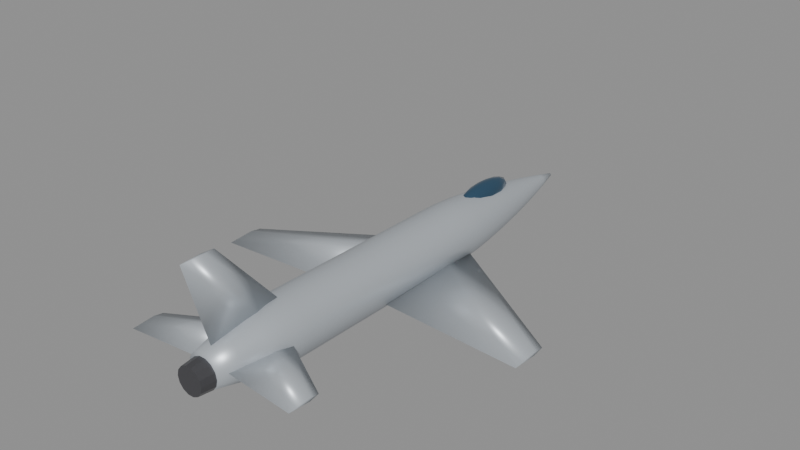 # Source: a4.blend  (saved by Blender 5.0.119; exported with 4.5.12 LTS)
import bpy
from mathutils import Matrix  # noqa: F401  (used for matrix-valued properties, if any)

bpy.ops.wm.read_factory_settings(use_empty=True)
scene = bpy.context.scene
scene.name = 'Scene'

# ---- materials (node trees are filled in below, after node groups)
mat_body_a4 = bpy.data.materials.new('Body_a4')
mat_body_a4.diffuse_color = (0.52, 0.56, 0.6, 1.0)
mat_canopy = bpy.data.materials.new('Canopy')
mat_canopy.diffuse_color = (0.05, 0.12, 0.2, 1.0)
mat_detail = bpy.data.materials.new('Detail')
mat_detail.diffuse_color = (0.12, 0.12, 0.13, 1.0)

# ---- material node trees
mat_body_a4.use_nodes = True; mat_body_a4.node_tree.nodes.clear()
_N = mat_body_a4.node_tree.nodes; _L = mat_body_a4.node_tree.links
n0 = _N.new('ShaderNodeBsdfPrincipled'); n0.name = 'Principled BSDF'; n0.location = (-200, 100)
n0.inputs[0].default_value = (0.52, 0.56, 0.6, 1.0)
n0.inputs[1].default_value = 0.35
n0.inputs[2].default_value = 0.4
n1 = _N.new('ShaderNodeOutputMaterial'); n1.name = 'Material Output'; n1.location = (200, 100)
_L.new(n0.outputs[0], n1.inputs[0])
n1.is_active_output = True
mat_canopy.use_nodes = True; mat_canopy.node_tree.nodes.clear()
_N = mat_canopy.node_tree.nodes; _L = mat_canopy.node_tree.links
n0 = _N.new('ShaderNodeBsdfPrincipled'); n0.name = 'Principled BSDF'; n0.location = (-200, 100)
n0.inputs[0].default_value = (0.05, 0.12, 0.2, 1.0)
n0.inputs[1].default_value = 0.6
n0.inputs[2].default_value = 0.08
n1 = _N.new('ShaderNodeOutputMaterial'); n1.name = 'Material Output'; n1.location = (200, 100)
_L.new(n0.outputs[0], n1.inputs[0])
n1.is_active_output = True
mat_detail.use_nodes = True; mat_detail.node_tree.nodes.clear()
_N = mat_detail.node_tree.nodes; _L = mat_detail.node_tree.links
n0 = _N.new('ShaderNodeBsdfPrincipled'); n0.name = 'Principled BSDF'; n0.location = (-200, 100)
n0.inputs[0].default_value = (0.12, 0.12, 0.13, 1.0)
n0.inputs[1].default_value = 0.7
n0.inputs[2].default_value = 0.35
n1 = _N.new('ShaderNodeOutputMaterial'); n1.name = 'Material Output'; n1.location = (200, 100)
_L.new(n0.outputs[0], n1.inputs[0])
n1.is_active_output = True

# ---- meshes
me_a4_body = bpy.data.meshes.new('a4_Body')
me_a4_body.from_pydata([(0.416, -6.1, 0.05673), (0.3748, -6.1, 0.2372), (0.2594, -6.1, 0.382), (0.09257, -6.1, 0.4623), (-0.09257, -6.1, 0.4623), (-0.2594, -6.1, 0.382), (-0.3748, -6.1, 0.2372), (-0.416, -6.1, 0.05673), (-0.3748, -6.1, -0.1238), (-0.2594, -6.1, -0.2685), (-0.09257, -6.1, -0.3489), (0.09257, -6.1, -0.3489), (0.2594, -6.1, -0.2685), (0.3748, -6.1, -0.1238), (0.545, -5.545, 0.05157), (0.491, -5.545, 0.288), (0.3398, -5.545, 0.4776), (0.1213, -5.545, 0.5829), (-0.1213, -5.545, 0.5829), (-0.3398, -5.545, 0.4776), (-0.491, -5.545, 0.288), (-0.545, -5.545, 0.05157), (-0.491, -5.545, -0.1849), (-0.3398, -5.545, -0.3745), (-0.1213, -5.545, -0.4797), (0.1213, -5.545, -0.4797), (0.3398, -5.545, -0.3745), (0.491, -5.545, -0.1849), (0.6739, -4.991, 0.04642), (0.6071, -4.991, 0.3388), (0.4202, -4.991, 0.5733), (0.15, -4.991, 0.7034), (-0.15, -4.991, 0.7034), (-0.4202, -4.991, 0.5733), (-0.6071, -4.991, 0.3388), (-0.6739, -4.991, 0.04642), (-0.6071, -4.991, -0.246), (-0.4202, -4.991, -0.4804), (-0.15, -4.991, -0.6106), (0.15, -4.991, -0.6106), (0.4202, -4.991, -0.4804), (0.6071, -4.991, -0.246), (0.7564, -4.436, 0.04126), (0.6815, -4.436, 0.3694), (0.4716, -4.436, 0.6326), (0.1683, -4.436, 0.7787), (-0.1683, -4.436, 0.7787), (-0.4716, -4.436, 0.6326), (-0.6815, -4.436, 0.3694), (-0.7564, -4.436, 0.04126), (-0.6815, -4.436, -0.2869), (-0.4716, -4.436, -0.5501), (-0.1683, -4.436, -0.6962), (0.1683, -4.436, -0.6962), (0.4716, -4.436, -0.5501), (0.6815, -4.436, -0.2869), (0.7564, -3.882, 0.0361), (0.6815, -3.882, 0.3643), (0.4716, -3.882, 0.6275), (0.1683, -3.882, 0.7735), (-0.1683, -3.882, 0.7735), (-0.4716, -3.882, 0.6275), (-0.6815, -3.882, 0.3643), (-0.7564, -3.882, 0.0361), (-0.6815, -3.882, -0.2921), (-0.4716, -3.882, -0.5553), (-0.1683, -3.882, -0.7013), (0.1683, -3.882, -0.7013), (0.4716, -3.882, -0.5553), (0.6815, -3.882, -0.2921), (0.7564, -3.327, 0.03094), (0.6815, -3.327, 0.3591), (0.4716, -3.327, 0.6223), (0.1683, -3.327, 0.7684), (-0.1683, -3.327, 0.7684), (-0.4716, -3.327, 0.6223), (-0.6815, -3.327, 0.3591), (-0.7564, -3.327, 0.03094), (-0.6815, -3.327, -0.2972), (-0.4716, -3.327, -0.5604), (-0.1683, -3.327, -0.7065), (0.1683, -3.327, -0.7065), (0.4716, -3.327, -0.5604), (0.6815, -3.327, -0.2972), (0.7564, -2.773, 0.02579), (0.6815, -2.773, 0.354), (0.4716, -2.773, 0.6172), (0.1683, -2.773, 0.7632), (-0.1683, -2.773, 0.7632), (-0.4716, -2.773, 0.6172), (-0.6815, -2.773, 0.354), (-0.7564, -2.773, 0.02579), (-0.6815, -2.773, -0.3024), (-0.4716, -2.773, -0.5656), (-0.1683, -2.773, -0.7116), (0.1683, -2.773, -0.7116), (0.4716, -2.773, -0.5656), (0.6815, -2.773, -0.3024), (0.7564, -2.218, 0.02063), (0.6815, -2.218, 0.3488), (0.4716, -2.218, 0.612), (0.1683, -2.218, 0.7581), (-0.1683, -2.218, 0.7581), (-0.4716, -2.218, 0.612), (-0.6815, -2.218, 0.3488), (-0.7564, -2.218, 0.02063), (-0.6815, -2.218, -0.3076), (-0.4716, -2.218, -0.5707), (-0.1683, -2.218, -0.7168), (0.1683, -2.218, -0.7168), (0.4716, -2.218, -0.5707), (0.6815, -2.218, -0.3076), (0.7564, -1.664, 0.01547), (0.6815, -1.664, 0.3437), (0.4716, -1.664, 0.6068), (0.1683, -1.664, 0.7529), (-0.1683, -1.664, 0.7529), (-0.4716, -1.664, 0.6068), (-0.6815, -1.664, 0.3437), (-0.7564, -1.664, 0.01547), (-0.6815, -1.664, -0.3127), (-0.4716, -1.664, -0.5759), (-0.1683, -1.664, -0.722), (0.1683, -1.664, -0.722), (0.4716, -1.664, -0.5759), (0.6815, -1.664, -0.3127), (0.7564, -1.109, 0.01031), (0.6815, -1.109, 0.3385), (0.4716, -1.109, 0.6017), (0.1683, -1.109, 0.7478), (-0.1683, -1.109, 0.7478), (-0.4716, -1.109, 0.6017), (-0.6815, -1.109, 0.3385), (-0.7564, -1.109, 0.01031), (-0.6815, -1.109, -0.3179), (-0.4716, -1.109, -0.5811), (-0.1683, -1.109, -0.7271), (0.1683, -1.109, -0.7271), (0.4716, -1.109, -0.5811), (0.6815, -1.109, -0.3179), (0.7564, -0.5545, 0.005157), (0.6815, -0.5545, 0.3333), (0.4716, -0.5545, 0.5965), (0.1683, -0.5545, 0.7426), (-0.1683, -0.5545, 0.7426), (-0.4716, -0.5545, 0.5965), (-0.6815, -0.5545, 0.3333), (-0.7564, -0.5545, 0.005157), (-0.6815, -0.5545, -0.323), (-0.4716, -0.5545, -0.5862), (-0.1683, -0.5545, -0.7323), (0.1683, -0.5545, -0.7323), (0.4716, -0.5545, -0.5862), (0.6815, -0.5545, -0.323), (0.7564, 0.0, 0.0), (0.6815, 0.0, 0.3282), (0.4716, 0.0, 0.5914), (0.1683, 0.0, 0.7374), (-0.1683, 0.0, 0.7374), (-0.4716, 0.0, 0.5914), (-0.6815, 0.0, 0.3282), (-0.7564, 0.0, 9.263e-17), (-0.6815, 0.0, -0.3282), (-0.4716, 0.0, -0.5914), (-0.1683, 0.0, -0.7374), (0.1683, 0.0, -0.7374), (0.4716, 0.0, -0.5914), (0.6815, 0.0, -0.3282), (0.7564, 0.5545, -0.005157), (0.6815, 0.5545, 0.323), (0.4716, 0.5545, 0.5862), (0.1683, 0.5545, 0.7323), (-0.1683, 0.5545, 0.7323), (-0.4716, 0.5545, 0.5862), (-0.6815, 0.5545, 0.323), (-0.7564, 0.5545, -0.005157), (-0.6815, 0.5545, -0.3333), (-0.4716, 0.5545, -0.5965), (-0.1683, 0.5545, -0.7426), (0.1683, 0.5545, -0.7426), (0.4716, 0.5545, -0.5965), (0.6815, 0.5545, -0.3333), (0.7564, 1.109, -0.01031), (0.6815, 1.109, 0.3179), (0.4716, 1.109, 0.5811), (0.1683, 1.109, 0.7271), (-0.1683, 1.109, 0.7271), (-0.4716, 1.109, 0.5811), (-0.6815, 1.109, 0.3179), (-0.7564, 1.109, -0.01031), (-0.6815, 1.109, -0.3385), (-0.4716, 1.109, -0.6017), (-0.1683, 1.109, -0.7478), (0.1683, 1.109, -0.7478), (0.4716, 1.109, -0.6017), (0.6815, 1.109, -0.3385), (0.7517, 1.664, -0.01547), (0.6773, 1.664, 0.3107), (0.4687, 1.664, 0.5722), (0.1673, 1.664, 0.7174), (-0.1673, 1.664, 0.7174), (-0.4687, 1.664, 0.5722), (-0.6773, 1.664, 0.3107), (-0.7517, 1.664, -0.01547), (-0.6773, 1.664, -0.3416), (-0.4687, 1.664, -0.6032), (-0.1673, 1.664, -0.7483), (0.1673, 1.664, -0.7483), (0.4687, 1.664, -0.6032), (0.6773, 1.664, -0.3416), (0.7171, 2.218, -0.02063), (0.6461, 2.218, 0.2905), (0.4471, 2.218, 0.54), (0.1596, 2.218, 0.6785), (-0.1596, 2.218, 0.6785), (-0.4471, 2.218, 0.54), (-0.6461, 2.218, 0.2905), (-0.7171, 2.218, -0.02063), (-0.6461, 2.218, -0.3318), (-0.4471, 2.218, -0.5813), (-0.1596, 2.218, -0.7197), (0.1596, 2.218, -0.7197), (0.4471, 2.218, -0.5813), (0.6461, 2.218, -0.3318), (0.6614, 2.773, -0.02579), (0.5959, 2.773, 0.2612), (0.4124, 2.773, 0.4913), (0.1472, 2.773, 0.6191), (-0.1472, 2.773, 0.6191), (-0.4124, 2.773, 0.4913), (-0.5959, 2.773, 0.2612), (-0.6614, 2.773, -0.02579), (-0.5959, 2.773, -0.3128), (-0.4124, 2.773, -0.5429), (-0.1472, 2.773, -0.6706), (0.1472, 2.773, -0.6706), (0.4124, 2.773, -0.5429), (0.5959, 2.773, -0.3128), (0.5893, 3.327, -0.03094), (0.5309, 3.327, 0.2247), (0.3674, 3.327, 0.4298), (0.1311, 3.327, 0.5435), (-0.1311, 3.327, 0.5435), (-0.3674, 3.327, 0.4298), (-0.5309, 3.327, 0.2247), (-0.5893, 3.327, -0.03094), (-0.5309, 3.327, -0.2866), (-0.3674, 3.327, -0.4916), (-0.1311, 3.327, -0.6054), (0.1311, 3.327, -0.6054), (0.3674, 3.327, -0.4916), (0.5309, 3.327, -0.2866), (0.5028, 3.882, -0.0361), (0.453, 3.882, 0.1821), (0.3135, 3.882, 0.357), (0.1119, 3.882, 0.4541), (-0.1119, 3.882, 0.4541), (-0.3135, 3.882, 0.357), (-0.453, 3.882, 0.1821), (-0.5028, 3.882, -0.0361), (-0.453, 3.882, -0.2543), (-0.3135, 3.882, -0.4292), (-0.1119, 3.882, -0.5263), (0.1119, 3.882, -0.5263), (0.3135, 3.882, -0.4292), (0.453, 3.882, -0.2543), (0.4035, 4.436, -0.04126), (0.3636, 4.436, 0.1338), (0.2516, 4.436, 0.2742), (0.08979, 4.436, 0.3522), (-0.08979, 4.436, 0.3522), (-0.2516, 4.436, 0.2742), (-0.3636, 4.436, 0.1338), (-0.4035, 4.436, -0.04126), (-0.3636, 4.436, -0.2163), (-0.2516, 4.436, -0.3568), (-0.08979, 4.436, -0.4347), (0.08979, 4.436, -0.4347), (0.2516, 4.436, -0.3568), (0.3636, 4.436, -0.2163), (0.2924, 4.991, -0.04642), (0.2635, 4.991, 0.08047), (0.1823, 4.991, 0.1822), (0.06507, 4.991, 0.2387), (-0.06507, 4.991, 0.2387), (-0.1823, 4.991, 0.1822), (-0.2635, 4.991, 0.08047), (-0.2924, 4.991, -0.04642), (-0.2635, 4.991, -0.1733), (-0.1823, 4.991, -0.2751), (-0.06507, 4.991, -0.3315), (0.06507, 4.991, -0.3315), (0.1823, 4.991, -0.2751), (0.2635, 4.991, -0.1733), (0.1703, 5.545, -0.05157), (0.1535, 5.545, 0.02233), (0.1062, 5.545, 0.0816), (0.0379, 5.545, 0.1145), (-0.0379, 5.545, 0.1145), (-0.1062, 5.545, 0.0816), (-0.1535, 5.545, 0.02233), (-0.1703, 5.545, -0.05157), (-0.1535, 5.545, -0.1255), (-0.1062, 5.545, -0.1847), (-0.0379, 5.545, -0.2176), (0.0379, 5.545, -0.2176), (0.1062, 5.545, -0.1847), (0.1535, 5.545, -0.1255), (0.03782, 6.1, -0.05673), (0.03407, 6.1, -0.04032), (0.02358, 6.1, -0.02716), (0.008416, 6.1, -0.01986), (-0.008416, 6.1, -0.01986), (-0.02358, 6.1, -0.02716), (-0.03407, 6.1, -0.04032), (-0.03782, 6.1, -0.05673), (-0.03407, 6.1, -0.07314), (-0.02358, 6.1, -0.0863), (-0.008416, 6.1, -0.0936), (0.008416, 6.1, -0.0936), (0.02358, 6.1, -0.0863), (0.03407, 6.1, -0.07314), (0.3782, 1.859, -0.416), (0.3782, 0.8902, -0.3029), (0.3782, -1.371, -0.416), (0.3782, 0.8902, -0.5291), (4.2, -0.6225, -0.416), (4.2, -0.9133, -0.3708), (4.2, -1.592, -0.416), (4.2, -0.9133, -0.4613), (-0.3782, 1.859, -0.416), (-0.3782, 0.8902, -0.3029), (-0.3782, -1.371, -0.416), (-0.3782, 0.8902, -0.5291), (-4.2, -0.6225, -0.416), (-4.2, -0.9133, -0.3708), (-4.2, -1.592, -0.416), (-4.2, -0.9133, -0.4613), (0.0, -3.782, 0.4538), (0.08296, -4.508, 0.4538), (0.0, -5.856, 0.4538), (-0.08296, -4.508, 0.4538), (0.0, -5.585, 2.528), (0.04148, -5.875, 2.528), (0.0, -6.415, 2.528), (-0.04148, -5.875, 2.528), (0.2269, -4.093, 0.07564), (0.2269, -4.622, 0.1462), (0.2269, -5.856, 0.07564), (0.2269, -4.622, 0.005124), (2.243, -5.243, 0.07564), (2.243, -5.481, 0.1197), (2.243, -6.036, 0.07564), (2.243, -5.481, 0.03157), (-0.2269, -4.093, 0.07564), (-0.2269, -4.622, 0.1462), (-0.2269, -5.856, 0.07564), (-0.2269, -4.622, 0.005124), (-2.243, -5.243, 0.07564), (-2.243, -5.481, 0.1197), (-2.243, -6.036, 0.07564), (-2.243, -5.481, 0.03157)], [], [(0, 14, 15, 1), (1, 15, 16, 2), (2, 16, 17, 3), (3, 17, 18, 4), (4, 18, 19, 5), (5, 19, 20, 6), (6, 20, 21, 7), (7, 21, 22, 8), (8, 22, 23, 9), (9, 23, 24, 10), (10, 24, 25, 11), (11, 25, 26, 12), (12, 26, 27, 13), (13, 27, 14, 0), (14, 28, 29, 15), (15, 29, 30, 16), (16, 30, 31, 17), (17, 31, 32, 18), (18, 32, 33, 19), (19, 33, 34, 20), (20, 34, 35, 21), (21, 35, 36, 22), (22, 36, 37, 23), (23, 37, 38, 24), (24, 38, 39, 25), (25, 39, 40, 26), (26, 40, 41, 27), (27, 41, 28, 14), (28, 42, 43, 29), (29, 43, 44, 30), (30, 44, 45, 31), (31, 45, 46, 32), (32, 46, 47, 33), (33, 47, 48, 34), (34, 48, 49, 35), (35, 49, 50, 36), (36, 50, 51, 37), (37, 51, 52, 38), (38, 52, 53, 39), (39, 53, 54, 40), (40, 54, 55, 41), (41, 55, 42, 28), (42, 56, 57, 43), (43, 57, 58, 44), (44, 58, 59, 45), (45, 59, 60, 46), (46, 60, 61, 47), (47, 61, 62, 48), (48, 62, 63, 49), (49, 63, 64, 50), (50, 64, 65, 51), (51, 65, 66, 52), (52, 66, 67, 53), (53, 67, 68, 54), (54, 68, 69, 55), (55, 69, 56, 42), (56, 70, 71, 57), (57, 71, 72, 58), (58, 72, 73, 59), (59, 73, 74, 60), (60, 74, 75, 61), (61, 75, 76, 62), (62, 76, 77, 63), (63, 77, 78, 64), (64, 78, 79, 65), (65, 79, 80, 66), (66, 80, 81, 67), (67, 81, 82, 68), (68, 82, 83, 69), (69, 83, 70, 56), (70, 84, 85, 71), (71, 85, 86, 72), (72, 86, 87, 73), (73, 87, 88, 74), (74, 88, 89, 75), (75, 89, 90, 76), (76, 90, 91, 77), (77, 91, 92, 78), (78, 92, 93, 79), (79, 93, 94, 80), (80, 94, 95, 81), (81, 95, 96, 82), (82, 96, 97, 83), (83, 97, 84, 70), (84, 98, 99, 85), (85, 99, 100, 86), (86, 100, 101, 87), (87, 101, 102, 88), (88, 102, 103, 89), (89, 103, 104, 90), (90, 104, 105, 91), (91, 105, 106, 92), (92, 106, 107, 93), (93, 107, 108, 94), (94, 108, 109, 95), (95, 109, 110, 96), (96, 110, 111, 97), (97, 111, 98, 84), (98, 112, 113, 99), (99, 113, 114, 100), (100, 114, 115, 101), (101, 115, 116, 102), (102, 116, 117, 103), (103, 117, 118, 104), (104, 118, 119, 105), (105, 119, 120, 106), (106, 120, 121, 107), (107, 121, 122, 108), (108, 122, 123, 109), (109, 123, 124, 110), (110, 124, 125, 111), (111, 125, 112, 98), (112, 126, 127, 113), (113, 127, 128, 114), (114, 128, 129, 115), (115, 129, 130, 116), (116, 130, 131, 117), (117, 131, 132, 118), (118, 132, 133, 119), (119, 133, 134, 120), (120, 134, 135, 121), (121, 135, 136, 122), (122, 136, 137, 123), (123, 137, 138, 124), (124, 138, 139, 125), (125, 139, 126, 112), (126, 140, 141, 127), (127, 141, 142, 128), (128, 142, 143, 129), (129, 143, 144, 130), (130, 144, 145, 131), (131, 145, 146, 132), (132, 146, 147, 133), (133, 147, 148, 134), (134, 148, 149, 135), (135, 149, 150, 136), (136, 150, 151, 137), (137, 151, 152, 138), (138, 152, 153, 139), (139, 153, 140, 126), (140, 154, 155, 141), (141, 155, 156, 142), (142, 156, 157, 143), (143, 157, 158, 144), (144, 158, 159, 145), (145, 159, 160, 146), (146, 160, 161, 147), (147, 161, 162, 148), (148, 162, 163, 149), (149, 163, 164, 150), (150, 164, 165, 151), (151, 165, 166, 152), (152, 166, 167, 153), (153, 167, 154, 140), (154, 168, 169, 155), (155, 169, 170, 156), (156, 170, 171, 157), (157, 171, 172, 158), (158, 172, 173, 159), (159, 173, 174, 160), (160, 174, 175, 161), (161, 175, 176, 162), (162, 176, 177, 163), (163, 177, 178, 164), (164, 178, 179, 165), (165, 179, 180, 166), (166, 180, 181, 167), (167, 181, 168, 154), (168, 182, 183, 169), (169, 183, 184, 170), (170, 184, 185, 171), (171, 185, 186, 172), (172, 186, 187, 173), (173, 187, 188, 174), (174, 188, 189, 175), (175, 189, 190, 176), (176, 190, 191, 177), (177, 191, 192, 178), (178, 192, 193, 179), (179, 193, 194, 180), (180, 194, 195, 181), (181, 195, 182, 168), (182, 196, 197, 183), (183, 197, 198, 184), (184, 198, 199, 185), (185, 199, 200, 186), (186, 200, 201, 187), (187, 201, 202, 188), (188, 202, 203, 189), (189, 203, 204, 190), (190, 204, 205, 191), (191, 205, 206, 192), (192, 206, 207, 193), (193, 207, 208, 194), (194, 208, 209, 195), (195, 209, 196, 182), (196, 210, 211, 197), (197, 211, 212, 198), (198, 212, 213, 199), (199, 213, 214, 200), (200, 214, 215, 201), (201, 215, 216, 202), (202, 216, 217, 203), (203, 217, 218, 204), (204, 218, 219, 205), (205, 219, 220, 206), (206, 220, 221, 207), (207, 221, 222, 208), (208, 222, 223, 209), (209, 223, 210, 196), (210, 224, 225, 211), (211, 225, 226, 212), (212, 226, 227, 213), (213, 227, 228, 214), (214, 228, 229, 215), (215, 229, 230, 216), (216, 230, 231, 217), (217, 231, 232, 218), (218, 232, 233, 219), (219, 233, 234, 220), (220, 234, 235, 221), (221, 235, 236, 222), (222, 236, 237, 223), (223, 237, 224, 210), (224, 238, 239, 225), (225, 239, 240, 226), (226, 240, 241, 227), (227, 241, 242, 228), (228, 242, 243, 229), (229, 243, 244, 230), (230, 244, 245, 231), (231, 245, 246, 232), (232, 246, 247, 233), (233, 247, 248, 234), (234, 248, 249, 235), (235, 249, 250, 236), (236, 250, 251, 237), (237, 251, 238, 224), (238, 252, 253, 239), (239, 253, 254, 240), (240, 254, 255, 241), (241, 255, 256, 242), (242, 256, 257, 243), (243, 257, 258, 244), (244, 258, 259, 245), (245, 259, 260, 246), (246, 260, 261, 247), (247, 261, 262, 248), (248, 262, 263, 249), (249, 263, 264, 250), (250, 264, 265, 251), (251, 265, 252, 238), (252, 266, 267, 253), (253, 267, 268, 254), (254, 268, 269, 255), (255, 269, 270, 256), (256, 270, 271, 257), (257, 271, 272, 258), (258, 272, 273, 259), (259, 273, 274, 260), (260, 274, 275, 261), (261, 275, 276, 262), (262, 276, 277, 263), (263, 277, 278, 264), (264, 278, 279, 265), (265, 279, 266, 252), (266, 280, 281, 267), (267, 281, 282, 268), (268, 282, 283, 269), (269, 283, 284, 270), (270, 284, 285, 271), (271, 285, 286, 272), (272, 286, 287, 273), (273, 287, 288, 274), (274, 288, 289, 275), (275, 289, 290, 276), (276, 290, 291, 277), (277, 291, 292, 278), (278, 292, 293, 279), (279, 293, 280, 266), (280, 294, 295, 281), (281, 295, 296, 282), (282, 296, 297, 283), (283, 297, 298, 284), (284, 298, 299, 285), (285, 299, 300, 286), (286, 300, 301, 287), (287, 301, 302, 288), (288, 302, 303, 289), (289, 303, 304, 290), (290, 304, 305, 291), (291, 305, 306, 292), (292, 306, 307, 293), (293, 307, 294, 280), (294, 308, 309, 295), (295, 309, 310, 296), (296, 310, 311, 297), (297, 311, 312, 298), (298, 312, 313, 299), (299, 313, 314, 300), (300, 314, 315, 301), (301, 315, 316, 302), (302, 316, 317, 303), (303, 317, 318, 304), (304, 318, 319, 305), (305, 319, 320, 306), (306, 320, 321, 307), (307, 321, 308, 294), (13, 0, 1, 2, 3, 4, 5, 6, 7, 8, 9, 10, 11, 12), (308, 321, 320, 319, 318, 317, 316, 315, 314, 313, 312, 311, 310, 309), (322, 323, 327, 326), (323, 324, 328, 327), (324, 325, 329, 328), (325, 322, 326, 329), (325, 324, 323, 322), (326, 327, 328, 329), (330, 334, 335, 331), (331, 335, 336, 332), (332, 336, 337, 333), (333, 337, 334, 330), (333, 330, 331, 332), (334, 337, 336, 335), (338, 342, 343, 339), (339, 343, 344, 340), (340, 344, 345, 341), (341, 345, 342, 338), (341, 338, 339, 340), (342, 345, 344, 343), (346, 347, 351, 350), (347, 348, 352, 351), (348, 349, 353, 352), (349, 346, 350, 353), (349, 348, 347, 346), (350, 351, 352, 353), (354, 358, 359, 355), (355, 359, 360, 356), (356, 360, 361, 357), (357, 361, 358, 354), (357, 354, 355, 356), (358, 361, 360, 359)])
me_a4_body.polygons.foreach_set('use_smooth', [True] * 340)
me_a4_body.materials.append(mat_body_a4)
me_a4_body.update()
me_a4_canopy = bpy.data.meshes.new('a4_Canopy')
me_a4_canopy.from_pydata([(0.0, 3.05, 0.8169), (0.0, 3.697, 0.7327), (0.0, 3.965, 0.5295), (0.0, 3.05, 0.242), (0.0521, 3.353, 0.795), (0.09627, 3.61, 0.7327), (0.1258, 3.782, 0.6395), (0.1362, 3.842, 0.5295), (0.1258, 3.782, 0.4195), (0.09627, 3.61, 0.3262), (0.0521, 3.353, 0.2639), (0.09025, 3.225, 0.795), (0.1668, 3.374, 0.7327), (0.2179, 3.473, 0.6395), (0.2358, 3.507, 0.5295), (0.2179, 3.473, 0.4195), (0.1668, 3.374, 0.3262), (0.09025, 3.225, 0.2639), (0.1042, 3.05, 0.795), (0.1925, 3.05, 0.7327), (0.2516, 3.05, 0.6395), (0.2723, 3.05, 0.5295), (0.2516, 3.05, 0.4195), (0.1925, 3.05, 0.3262), (0.1042, 3.05, 0.2639), (0.09025, 2.875, 0.795), (0.1668, 2.726, 0.7327), (0.2179, 2.627, 0.6395), (0.2358, 2.592, 0.5295), (0.2179, 2.627, 0.4195), (0.1668, 2.726, 0.3262), (0.09025, 2.875, 0.2639), (0.0521, 2.747, 0.795), (0.09627, 2.49, 0.7327), (0.1258, 2.318, 0.6395), (0.1362, 2.258, 0.5295), (0.1258, 2.318, 0.4195), (0.09627, 2.49, 0.3262), (0.0521, 2.747, 0.2639), (0.0, 2.7, 0.795), (-1.623e-08, 2.403, 0.7327), (0.0, 2.205, 0.6395), (0.0, 2.135, 0.5295), (0.0, 2.205, 0.4195), (-1.623e-08, 2.403, 0.3262), (0.0, 2.7, 0.2639), (-0.0521, 2.747, 0.795), (-0.09627, 2.49, 0.7327), (-0.1258, 2.318, 0.6395), (-0.1362, 2.258, 0.5295), (-0.1258, 2.318, 0.4195), (-0.09627, 2.49, 0.3262), (-0.0521, 2.747, 0.2639), (-0.09025, 2.875, 0.795), (-0.1668, 2.726, 0.7327), (-0.2179, 2.627, 0.6395), (-0.2358, 2.592, 0.5295), (-0.2179, 2.627, 0.4195), (-0.1668, 2.726, 0.3262), (-0.09025, 2.875, 0.2639), (-0.1042, 3.05, 0.795), (-0.1925, 3.05, 0.7327), (-0.2516, 3.05, 0.6395), (-0.2723, 3.05, 0.5295), (-0.2516, 3.05, 0.4195), (-0.1925, 3.05, 0.3262), (-0.1042, 3.05, 0.2639), (-0.09025, 3.225, 0.795), (-0.1668, 3.374, 0.7327), (-0.2179, 3.473, 0.6395), (-0.2358, 3.507, 0.5295), (-0.2179, 3.473, 0.4195), (-0.1668, 3.374, 0.3262), (-0.09025, 3.225, 0.2639), (-0.0521, 3.353, 0.795), (-0.09627, 3.61, 0.7327), (-0.1258, 3.782, 0.6395), (-0.1362, 3.842, 0.5295), (-0.1258, 3.782, 0.4195), (-0.09627, 3.61, 0.3262), (-0.0521, 3.353, 0.2639), (-4.058e-09, 3.4, 0.795), (-8.115e-09, 3.895, 0.6395), (-8.115e-09, 3.895, 0.4195), (3.246e-08, 3.697, 0.3262), (-4.058e-09, 3.4, 0.2639)], [], [(3, 85, 10), (84, 83, 8, 9), (2, 82, 6, 7), (1, 81, 4, 5), (85, 84, 9, 10), (83, 2, 7, 8), (82, 1, 5, 6), (81, 0, 4), (5, 4, 11, 12), (10, 9, 16, 17), (8, 7, 14, 15), (6, 5, 12, 13), (4, 0, 11), (3, 10, 17), (9, 8, 15, 16), (7, 6, 13, 14), (17, 16, 23, 24), (15, 14, 21, 22), (13, 12, 19, 20), (11, 0, 18), (3, 17, 24), (16, 15, 22, 23), (14, 13, 20, 21), (12, 11, 18, 19), (18, 0, 25), (3, 24, 31), (23, 22, 29, 30), (21, 20, 27, 28), (19, 18, 25, 26), (24, 23, 30, 31), (22, 21, 28, 29), (20, 19, 26, 27), (30, 29, 36, 37), (28, 27, 34, 35), (26, 25, 32, 33), (31, 30, 37, 38), (29, 28, 35, 36), (27, 26, 33, 34), (25, 0, 32), (3, 31, 38), (38, 37, 44, 45), (36, 35, 42, 43), (34, 33, 40, 41), (32, 0, 39), (3, 38, 45), (37, 36, 43, 44), (35, 34, 41, 42), (33, 32, 39, 40), (43, 42, 49, 50), (41, 40, 47, 48), (39, 0, 46), (3, 45, 52), (44, 43, 50, 51), (42, 41, 48, 49), (40, 39, 46, 47), (45, 44, 51, 52), (3, 52, 59), (51, 50, 57, 58), (49, 48, 55, 56), (47, 46, 53, 54), (52, 51, 58, 59), (50, 49, 56, 57), (48, 47, 54, 55), (46, 0, 53), (56, 55, 62, 63), (54, 53, 60, 61), (59, 58, 65, 66), (57, 56, 63, 64), (55, 54, 61, 62), (53, 0, 60), (3, 59, 66), (58, 57, 64, 65), (66, 65, 72, 73), (64, 63, 70, 71), (62, 61, 68, 69), (60, 0, 67), (3, 66, 73), (65, 64, 71, 72), (63, 62, 69, 70), (61, 60, 67, 68), (69, 68, 75, 76), (67, 0, 74), (3, 73, 80), (72, 71, 78, 79), (70, 69, 76, 77), (68, 67, 74, 75), (73, 72, 79, 80), (71, 70, 77, 78), (3, 80, 85), (79, 78, 83, 84), (77, 76, 82, 2), (75, 74, 81, 1), (80, 79, 84, 85), (78, 77, 2, 83), (76, 75, 1, 82), (74, 0, 81)])
me_a4_canopy.polygons.foreach_set('use_smooth', [True] * 96)
me_a4_canopy.materials.append(mat_canopy)
me_a4_canopy.update()
me_a4_detail = bpy.data.meshes.new('a4_Detail')
me_a4_detail.from_pydata([(-0.3782, -6.09, 0.0), (-0.3407, -6.09, -0.1641), (-0.2358, -6.09, -0.2957), (-0.08416, -6.09, -0.3687), (0.08416, -6.09, -0.3687), (0.2358, -6.09, -0.2957), (0.3407, -6.09, -0.1641), (0.3782, -6.09, -4.632e-17), (0.3407, -6.09, 0.1641), (0.2358, -6.09, 0.2957), (0.08416, -6.09, 0.3687), (-0.08416, -6.09, 0.3687), (-0.2358, -6.09, 0.2957), (-0.3407, -6.09, 0.1641), (-0.3404, -6.466, 0.0), (-0.3067, -6.466, -0.1477), (-0.2122, -6.466, -0.2661), (-0.07574, -6.466, -0.3318), (0.07574, -6.466, -0.3318), (0.2122, -6.466, -0.2661), (0.3067, -6.466, -0.1477), (0.3404, -6.466, -4.168e-17), (0.3067, -6.466, 0.1477), (0.2122, -6.466, 0.2661), (0.07574, -6.466, 0.3318), (-0.07574, -6.466, 0.3318), (-0.2122, -6.466, 0.2661), (-0.3067, -6.466, 0.1477)], [], [(0, 1, 15, 14), (1, 2, 16, 15), (2, 3, 17, 16), (3, 4, 18, 17), (4, 5, 19, 18), (5, 6, 20, 19), (6, 7, 21, 20), (7, 8, 22, 21), (8, 9, 23, 22), (9, 10, 24, 23), (10, 11, 25, 24), (11, 12, 26, 25), (12, 13, 27, 26), (13, 0, 14, 27), (13, 12, 11, 10, 9, 8, 7, 6, 5, 4, 3, 2, 1, 0), (14, 15, 16, 17, 18, 19, 20, 21, 22, 23, 24, 25, 26, 27)])
me_a4_detail.materials.append(mat_detail)
me_a4_detail.update()

# ---- objects
ob_body = bpy.data.objects.new('Body', me_a4_body)
ob_canopy = bpy.data.objects.new('Canopy', me_a4_canopy)
ob_detail = bpy.data.objects.new('Detail', me_a4_detail)

# ---- transforms, parenting, visibility, modifiers, constraints
ob_body.location = (0.0, 0.0, 0.0)
ob_canopy.location = (0.0, 0.0, 0.0)
ob_detail.location = (0.0, 0.0, 0.0)

# ---- collection membership
scene.collection.objects.link(ob_body)
scene.collection.objects.link(ob_canopy)
scene.collection.objects.link(ob_detail)

# ---- scene / render settings (as saved in the file)
scene.frame_start = 1; scene.frame_end = 250; scene.frame_set(1)
scene.render.engine = 'BLENDER_EEVEE_NEXT'
scene.render.bake_bias = 0.0
scene.render.bake_samples = 0
scene.cycles.sampling_pattern = 'TABULATED_SOBOL'
scene.eevee.use_volume_custom_range = False
bpy.context.view_layer.update()

# ---- added for rendering (the .blend has no active camera and no usable light): camera, sun + grey world if the file has none
cam_auto = bpy.data.cameras.new('AutoCamera')
cam_auto.lens = 50.0
cam_auto.sensor_width = 36.0
cam_auto.clip_end = 1000.0
ob_auto_camera = bpy.data.objects.new('AutoCamera', cam_auto)
scene.collection.objects.link(ob_auto_camera)
ob_auto_camera.location = (14.3095, -17.3544, 12.3374)
ob_auto_camera.rotation_euler = (1.09748, -7.21219e-08, 0.694738)
scene.camera = ob_auto_camera
light_auto_sun = bpy.data.lights.new('AutoSun', 'SUN')
light_auto_sun.energy = 3.0
light_auto_sun.angle = 0.0523599
ob_auto_sun = bpy.data.objects.new('AutoSun', light_auto_sun)
scene.collection.objects.link(ob_auto_sun)
ob_auto_sun.rotation_euler = (0.872665, 0.174533, 0.523599)
if scene.world is None:
    world_auto = bpy.data.worlds.new('AutoWorld')
    world_auto.color = (0.3, 0.3, 0.3)
    scene.world = world_auto
bpy.context.view_layer.update()
